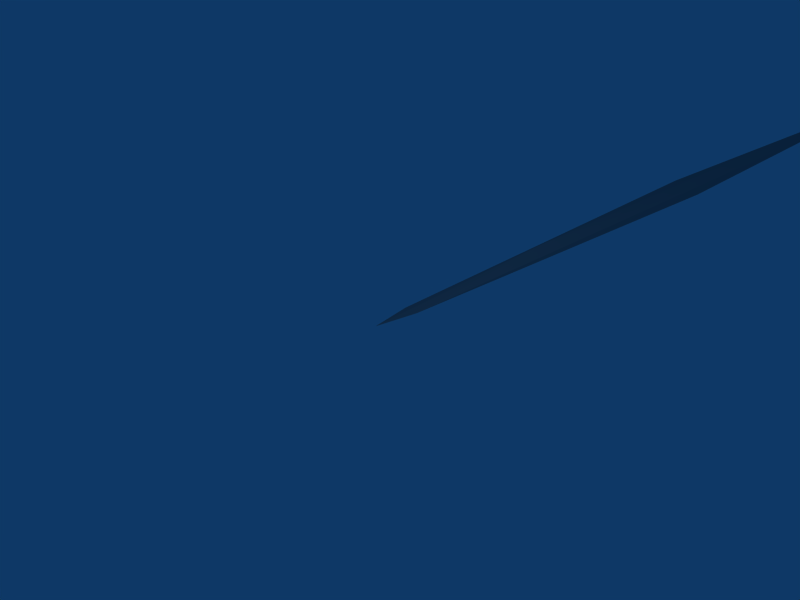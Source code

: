 # Source: laserShot.blend  (saved by Blender 2.49.2; exported with 4.5.12 LTS)
import bpy
from mathutils import Matrix  # noqa: F401  (used for matrix-valued properties, if any)

bpy.ops.wm.read_factory_settings(use_empty=True)
scene = bpy.context.scene
scene.name = 'Scene'

# ---- collections
col_collection_1 = bpy.data.collections.new('Collection 1'); scene.collection.children.link(col_collection_1)

# ---- materials (node trees are filled in below, after node groups)
mat_asteroidmat = bpy.data.materials.new('AsteroidMat')
mat_asteroidmat.alpha_threshold = 0.0
mat_asteroidmat.diffuse_color = (0.56, 0.56, 0.56, 1.0)
mat_asteroidmat.roughness = 0.5
mat_asteroidmat.specular_intensity = 0.0
mat_asteroidmat.line_color = (0.0, 0.0, 0.0, 0.75)

# ---- material node trees

# ---- world
world_world = bpy.data.worlds.new('World'); scene.world = world_world
world_world.color = (0.05656, 0.2208, 0.4)
world_world.use_sun_shadow = False
world_world.sun_shadow_jitter_overblur = 0.0
world_world.cycles.sampling_method = 'MANUAL'
world_world.cycles.sample_map_resolution = 256

# ---- cameras
cam_camera = bpy.data.cameras.new('Camera')
cam_camera.passepartout_alpha = 0.2
cam_camera.clip_end = 100.0
cam_camera.lens = 35.0
cam_camera.ortho_scale = 7.314
cam_camera.show_passepartout = False
cam_camera.show_safe_areas = True
cam_camera.dof.focus_distance = 0.0
cam_camera.dof.aperture_fstop = 128.0

# ---- lights
light_spot = bpy.data.lights.new('Spot', 'POINT')
light_spot.transmission_factor = 0.0
light_spot.cutoff_distance = 30.0
light_spot.energy = 100.0
light_spot.shadow_buffer_clip_start = 1.001
light_spot.shadow_soft_size = 1.0
light_spot.shadow_maximum_resolution = 0.006
light_spot.use_absolute_resolution = True
light_spot.cycles.use_multiple_importance_sampling = False

# ---- meshes
me_pillshot = bpy.data.meshes.new('pillShot')
me_pillshot.from_pydata([(-0.2701, 8.921, -0.09389), (0.001334, 3.837, -0.1507), (-0.1249, 0.6948, -0.0004607), (-0.2717, 8.921, 0.0924), (-0.1249, 17.15, -0.0004607), (0.001334, 14.0, -0.1507), (0.1249, 0.6948, 0.0004607), (-0.001334, 3.837, 0.1507), (-0.001334, 14.0, 0.1507), (0.1249, 17.15, 0.0004607), (0.2717, 8.921, -0.0924), (0.2701, 8.921, 0.09389), (0.0, -0.02058, 0.0), (0.0, 17.86, 0.0)], [], [(2, 0, 1), (1, 0, 5), (3, 0, 2), (4, 0, 3), (5, 0, 4), (1, 5, 10), (3, 2, 7), (4, 3, 8), (10, 6, 1), (7, 8, 3), (9, 10, 5), (6, 10, 11), (7, 6, 11), (8, 7, 11), (9, 8, 11), (10, 9, 11), (6, 12, 1), (12, 2, 1), (4, 13, 5), (13, 9, 5), (2, 12, 7), (12, 6, 7), (9, 13, 8), (13, 4, 8)])
_uv = me_pillshot.uv_layers.new(name='UVTex')
_uv.uv.foreach_set('vector', [0.5975, 0.4578, 0.5984, 0.4578, 0.5984, 0.4587, 0.5975, 0.4578, 0.5984, 0.4578, 0.5984, 0.4587, 0.5975, 0.4578, 0.5984, 0.4578, 0.5984, 0.4587, 0.5975, 0.4578, 0.5984, 0.4578, 0.5984, 0.4587, 0.5975, 0.4578, 0.5984, 0.4578, 0.5984, 0.4587, 0.5975, 0.4578, 0.5984, 0.4578, 0.5984, 0.4587, 0.5975, 0.4578, 0.5984, 0.4578, 0.5984, 0.4587, 0.5975, 0.4578, 0.5984, 0.4578, 0.5984, 0.4587, 0.5975, 0.4578, 0.5984, 0.4578, 0.5984, 0.4587, 0.5975, 0.4578, 0.5984, 0.4578, 0.5984, 0.4587, 0.5975, 0.4578, 0.5984, 0.4578, 0.5984, 0.4587, 0.5975, 0.4578, 0.5984, 0.4578, 0.5984, 0.4587, 0.5975, 0.4578, 0.5984, 0.4578, 0.5984, 0.4587, 0.5975, 0.4578, 0.5984, 0.4578, 0.5984, 0.4587, 0.5975, 0.4578, 0.5984, 0.4578, 0.5984, 0.4587, 0.5975, 0.4578, 0.5984, 0.4578, 0.5984, 0.4587, 0.5975, 0.4578, 0.5984, 0.4578, 0.5984, 0.4587, 0.5975, 0.4578, 0.5984, 0.4578, 0.5984, 0.4587, 0.5975, 0.4578, 0.5984, 0.4578, 0.5984, 0.4587, 0.5975, 0.4578, 0.5984, 0.4578, 0.5984, 0.4587, 0.5975, 0.4578, 0.5984, 0.4578, 0.5984, 0.4587, 0.5975, 0.4578, 0.5984, 0.4578, 0.5984, 0.4587, 0.5975, 0.4578, 0.5984, 0.4578, 0.5984, 0.4587, 0.5975, 0.4578, 0.5984, 0.4578, 0.5984, 0.4587])
me_pillshot.materials.append(mat_asteroidmat)
me_pillshot.use_remesh_preserve_volume = False
me_pillshot.use_remesh_preserve_attributes = False
me_pillshot.use_mirror_vertex_groups = False
me_pillshot.update()

# ---- objects
ob_pillshot = bpy.data.objects.new('pillShot', me_pillshot)
ob_lamp = bpy.data.objects.new('Lamp', light_spot)
ob_camera = bpy.data.objects.new('Camera', cam_camera)

# ---- transforms, parenting, visibility, modifiers, constraints
ob_pillshot.location = (0.0, 0.0, 0.0)
ob_pillshot.lock_rotations_4d = False
ob_pillshot.empty_display_type = 'ARROWS'
ob_pillshot.lineart.crease_threshold = 0.0
ob_lamp.location = (4.076, 1.005, 5.904)
ob_lamp.rotation_euler = (0.6503, 0.05522, 1.866)
ob_lamp.lock_rotations_4d = False
ob_lamp.empty_display_type = 'ARROWS'
ob_lamp.color = (0.0, 0.0, 0.0, 0.0)
ob_lamp.lineart.crease_threshold = 0.0
ob_camera.location = (7.481, -6.508, 5.344)
ob_camera.rotation_euler = (1.109, 0.01082, 0.8149)
ob_camera.lock_rotations_4d = False
ob_camera.empty_display_type = 'ARROWS'
ob_camera.color = (0.0, 0.0, 0.0, 0.0)
ob_camera.display_type = 'WIRE'
ob_camera.lineart.crease_threshold = 0.0

# ---- collection membership
col_collection_1.objects.link(ob_pillshot)
col_collection_1.objects.link(ob_lamp)
col_collection_1.objects.link(ob_camera)

# ---- scene / render settings (as saved in the file)
scene.camera = ob_camera
scene.frame_start = 1; scene.frame_end = 250; scene.frame_set(1)
scene.render.engine = 'BLENDER_EEVEE_NEXT'
scene.render.image_settings.file_format = 'JPEG'
scene.render.image_settings.color_mode = 'RGB'
scene.render.image_settings.compression = 90
scene.render.resolution_x = 800
scene.render.resolution_y = 600
scene.render.pixel_aspect_x = 100.0
scene.render.pixel_aspect_y = 100.0
scene.render.fps = 25
scene.render.dither_intensity = 0.0
scene.render.use_compositing = False
scene.render.use_sequencer = False
scene.render.bake_margin = 2
scene.render.bake_bias = 0.0
scene.render.use_stamp_time = False
scene.render.use_stamp_date = False
scene.render.use_stamp_frame = False
scene.render.use_stamp_camera = False
scene.render.use_stamp_scene = False
scene.render.use_stamp_filename = False
scene.render.use_stamp_render_time = False
scene.render.stamp_font_size = 0
scene.cycles.use_denoising = False
scene.cycles.samples = 10
scene.cycles.sampling_pattern = 'TABULATED_SOBOL'
scene.cycles.light_sampling_threshold = 0.0
scene.cycles.use_adaptive_sampling = False
scene.cycles.use_light_tree = False
scene.cycles.blur_glossy = 0.0
scene.cycles.volume_bounces = 1
scene.cycles.pixel_filter_type = 'GAUSSIAN'
scene.cycles.sample_clamp_indirect = 0.0
scene.view_settings.view_transform = 'Raw'
bpy.context.view_layer.update()
